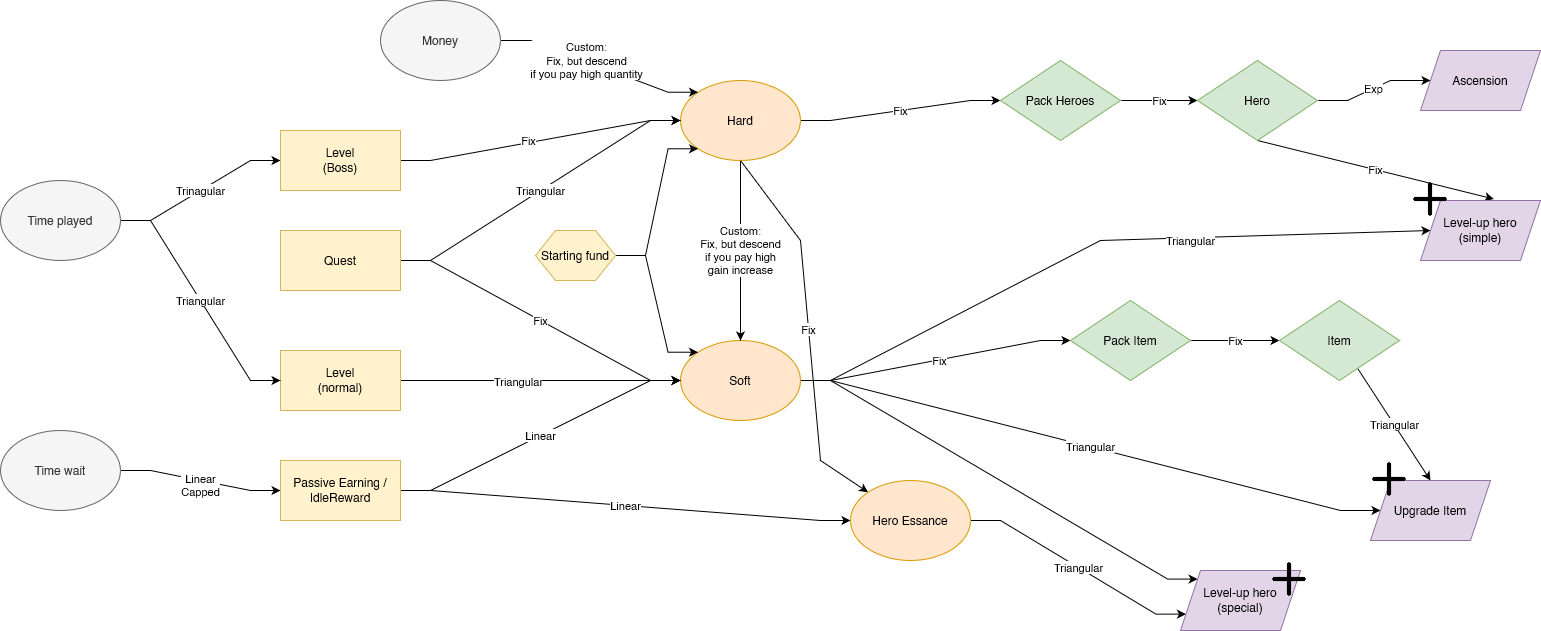

The diagram above was exported from draw.io. Its source (the exported page's mxGraphModel, read from the mxfile embedded in the PNG):
<mxGraphModel dx="1600" dy="833" grid="1" gridSize="10" guides="1" tooltips="1" connect="1" arrows="1" fold="1" page="1" pageScale="1" pageWidth="1169" pageHeight="1654" math="0" shadow="0">
  <root>
    <mxCell id="0" />
    <mxCell id="1" parent="0" />
    <mxCell id="GO_VRsXibq0SJXwJoYAd-7" style="edgeStyle=entityRelationEdgeStyle;rounded=0;orthogonalLoop=1;jettySize=auto;html=1;entryX=0;entryY=0.5;entryDx=0;entryDy=0;" parent="1" source="GO_VRsXibq0SJXwJoYAd-1" target="GO_VRsXibq0SJXwJoYAd-3" edge="1">
      <mxGeometry relative="1" as="geometry" />
    </mxCell>
    <mxCell id="GO_VRsXibq0SJXwJoYAd-57" value="&lt;div&gt;Triangular&lt;/div&gt;" style="edgeLabel;html=1;align=center;verticalAlign=middle;resizable=0;points=[];" parent="GO_VRsXibq0SJXwJoYAd-7" vertex="1" connectable="0">
      <mxGeometry x="-0.1675" relative="1" as="geometry">
        <mxPoint as="offset" />
      </mxGeometry>
    </mxCell>
    <mxCell id="GO_VRsXibq0SJXwJoYAd-1" value="&lt;div&gt;Level&lt;/div&gt;&lt;div&gt;(normal)&lt;br&gt;&lt;/div&gt;" style="rounded=0;whiteSpace=wrap;html=1;fillColor=#fff2cc;strokeColor=#d6b656;" parent="1" vertex="1">
      <mxGeometry x="290" y="390" width="120" height="60" as="geometry" />
    </mxCell>
    <mxCell id="GO_VRsXibq0SJXwJoYAd-6" value="Triangular" style="edgeStyle=entityRelationEdgeStyle;rounded=0;orthogonalLoop=1;jettySize=auto;html=1;entryX=0;entryY=0.5;entryDx=0;entryDy=0;" parent="1" source="GO_VRsXibq0SJXwJoYAd-2" target="GO_VRsXibq0SJXwJoYAd-1" edge="1">
      <mxGeometry relative="1" as="geometry" />
    </mxCell>
    <mxCell id="GO_VRsXibq0SJXwJoYAd-15" style="edgeStyle=entityRelationEdgeStyle;rounded=0;orthogonalLoop=1;jettySize=auto;html=1;exitX=1;exitY=0.5;exitDx=0;exitDy=0;entryX=0;entryY=0.5;entryDx=0;entryDy=0;" parent="1" source="zqpUkODqq3XdaFD5x1q_-1" target="GO_VRsXibq0SJXwJoYAd-11" edge="1">
      <mxGeometry relative="1" as="geometry" />
    </mxCell>
    <mxCell id="GO_VRsXibq0SJXwJoYAd-54" value="&lt;div&gt;Linear&lt;/div&gt;&lt;div&gt;Capped&lt;br&gt;&lt;/div&gt;" style="edgeLabel;html=1;align=center;verticalAlign=middle;resizable=0;points=[];" parent="GO_VRsXibq0SJXwJoYAd-15" vertex="1" connectable="0">
      <mxGeometry x="-0.1616" relative="1" as="geometry">
        <mxPoint x="12" y="7" as="offset" />
      </mxGeometry>
    </mxCell>
    <mxCell id="GO_VRsXibq0SJXwJoYAd-77" value="Trinagular" style="edgeStyle=entityRelationEdgeStyle;rounded=0;orthogonalLoop=1;jettySize=auto;html=1;entryX=0;entryY=0.5;entryDx=0;entryDy=0;endArrow=classic;endFill=1;" parent="1" source="GO_VRsXibq0SJXwJoYAd-2" target="GO_VRsXibq0SJXwJoYAd-49" edge="1">
      <mxGeometry relative="1" as="geometry" />
    </mxCell>
    <mxCell id="GO_VRsXibq0SJXwJoYAd-2" value="&lt;div&gt;Time played&lt;/div&gt;" style="ellipse;whiteSpace=wrap;html=1;fillColor=#f5f5f5;strokeColor=#666666;fontColor=#333333;" parent="1" vertex="1">
      <mxGeometry x="10" y="220" width="120" height="80" as="geometry" />
    </mxCell>
    <mxCell id="GO_VRsXibq0SJXwJoYAd-28" value="Triangular" style="rounded=0;orthogonalLoop=1;jettySize=auto;html=1;entryX=0;entryY=0.5;entryDx=0;entryDy=0;" parent="1" source="GO_VRsXibq0SJXwJoYAd-3" target="GO_VRsXibq0SJXwJoYAd-22" edge="1">
      <mxGeometry x="0.2768" y="-3" relative="1" as="geometry">
        <Array as="points">
          <mxPoint x="840" y="420" />
          <mxPoint x="1110" y="280" />
        </Array>
        <mxPoint as="offset" />
      </mxGeometry>
    </mxCell>
    <mxCell id="GO_VRsXibq0SJXwJoYAd-32" value="&lt;div&gt;Fix&lt;/div&gt;" style="edgeStyle=entityRelationEdgeStyle;rounded=0;orthogonalLoop=1;jettySize=auto;html=1;entryX=0;entryY=0.5;entryDx=0;entryDy=0;" parent="1" source="GO_VRsXibq0SJXwJoYAd-3" target="GO_VRsXibq0SJXwJoYAd-29" edge="1">
      <mxGeometry x="0.0359" y="-1" relative="1" as="geometry">
        <mxPoint x="-1" as="offset" />
      </mxGeometry>
    </mxCell>
    <mxCell id="GO_VRsXibq0SJXwJoYAd-36" value="Triangular" style="edgeStyle=entityRelationEdgeStyle;rounded=0;orthogonalLoop=1;jettySize=auto;html=1;" parent="1" source="GO_VRsXibq0SJXwJoYAd-3" target="GO_VRsXibq0SJXwJoYAd-35" edge="1">
      <mxGeometry relative="1" as="geometry" />
    </mxCell>
    <mxCell id="fXOCYm09ScIaciDOhNzv-1" style="edgeStyle=entityRelationEdgeStyle;rounded=0;orthogonalLoop=1;jettySize=auto;html=1;entryX=0;entryY=0;entryDx=0;entryDy=0;" parent="1" source="GO_VRsXibq0SJXwJoYAd-3" target="GO_VRsXibq0SJXwJoYAd-23" edge="1">
      <mxGeometry relative="1" as="geometry" />
    </mxCell>
    <mxCell id="GO_VRsXibq0SJXwJoYAd-3" value="Soft" style="ellipse;whiteSpace=wrap;html=1;fillColor=#ffe6cc;strokeColor=#d79b00;" parent="1" vertex="1">
      <mxGeometry x="690" y="380" width="120" height="80" as="geometry" />
    </mxCell>
    <mxCell id="GO_VRsXibq0SJXwJoYAd-10" value="&lt;div&gt;Custom:&lt;/div&gt;&lt;div&gt;Fix, but descend&lt;/div&gt;&lt;div&gt;if you pay high &lt;br&gt;gain increase&lt;br&gt;&lt;/div&gt;" style="rounded=0;orthogonalLoop=1;jettySize=auto;html=1;entryX=0.5;entryY=0;entryDx=0;entryDy=0;" parent="1" source="GO_VRsXibq0SJXwJoYAd-4" target="GO_VRsXibq0SJXwJoYAd-3" edge="1">
      <mxGeometry relative="1" as="geometry" />
    </mxCell>
    <mxCell id="GO_VRsXibq0SJXwJoYAd-13" value="Fix" style="rounded=0;orthogonalLoop=1;jettySize=auto;html=1;exitX=0.5;exitY=1;exitDx=0;exitDy=0;entryX=0;entryY=0;entryDx=0;entryDy=0;" parent="1" source="GO_VRsXibq0SJXwJoYAd-4" target="GO_VRsXibq0SJXwJoYAd-12" edge="1">
      <mxGeometry relative="1" as="geometry">
        <Array as="points">
          <mxPoint x="810" y="280" />
          <mxPoint x="830" y="500" />
        </Array>
      </mxGeometry>
    </mxCell>
    <mxCell id="GO_VRsXibq0SJXwJoYAd-19" value="Fix" style="edgeStyle=entityRelationEdgeStyle;rounded=0;orthogonalLoop=1;jettySize=auto;html=1;" parent="1" source="GO_VRsXibq0SJXwJoYAd-4" target="GO_VRsXibq0SJXwJoYAd-18" edge="1">
      <mxGeometry relative="1" as="geometry" />
    </mxCell>
    <mxCell id="GO_VRsXibq0SJXwJoYAd-4" value="&lt;div&gt;Hard&lt;/div&gt;" style="ellipse;whiteSpace=wrap;html=1;fillColor=#ffe6cc;strokeColor=#d79b00;" parent="1" vertex="1">
      <mxGeometry x="690" y="120" width="120" height="80" as="geometry" />
    </mxCell>
    <mxCell id="GO_VRsXibq0SJXwJoYAd-9" value="&lt;div&gt;Custom:&lt;/div&gt;&lt;div&gt;Fix, but descend&lt;/div&gt;&lt;div&gt;if you pay high quantity&lt;br&gt;&lt;/div&gt;" style="edgeStyle=entityRelationEdgeStyle;rounded=0;orthogonalLoop=1;jettySize=auto;html=1;entryX=0;entryY=0;entryDx=0;entryDy=0;exitX=1;exitY=0.5;exitDx=0;exitDy=0;" parent="1" source="GO_VRsXibq0SJXwJoYAd-5" target="GO_VRsXibq0SJXwJoYAd-4" edge="1">
      <mxGeometry x="-0.1383" y="1" relative="1" as="geometry">
        <mxPoint as="offset" />
        <mxPoint x="530" y="80" as="sourcePoint" />
      </mxGeometry>
    </mxCell>
    <mxCell id="GO_VRsXibq0SJXwJoYAd-5" value="Money" style="ellipse;whiteSpace=wrap;html=1;fillColor=#f5f5f5;strokeColor=#666666;fontColor=#333333;" parent="1" vertex="1">
      <mxGeometry x="390" y="40" width="120" height="80" as="geometry" />
    </mxCell>
    <mxCell id="GO_VRsXibq0SJXwJoYAd-14" value="Linear" style="edgeStyle=entityRelationEdgeStyle;rounded=0;orthogonalLoop=1;jettySize=auto;html=1;" parent="1" source="GO_VRsXibq0SJXwJoYAd-11" target="GO_VRsXibq0SJXwJoYAd-12" edge="1">
      <mxGeometry relative="1" as="geometry" />
    </mxCell>
    <mxCell id="GO_VRsXibq0SJXwJoYAd-75" value="Linear" style="edgeStyle=entityRelationEdgeStyle;rounded=0;orthogonalLoop=1;jettySize=auto;html=1;entryX=0;entryY=0.5;entryDx=0;entryDy=0;endArrow=classic;endFill=1;" parent="1" source="GO_VRsXibq0SJXwJoYAd-11" target="GO_VRsXibq0SJXwJoYAd-3" edge="1">
      <mxGeometry relative="1" as="geometry" />
    </mxCell>
    <mxCell id="GO_VRsXibq0SJXwJoYAd-11" value="Passive Earning / IdleReward" style="rounded=0;whiteSpace=wrap;html=1;fillColor=#fff2cc;strokeColor=#d6b656;" parent="1" vertex="1">
      <mxGeometry x="290" y="500" width="120" height="60" as="geometry" />
    </mxCell>
    <mxCell id="GO_VRsXibq0SJXwJoYAd-26" value="Triangular" style="edgeStyle=entityRelationEdgeStyle;rounded=0;orthogonalLoop=1;jettySize=auto;html=1;entryX=0;entryY=0.75;entryDx=0;entryDy=0;" parent="1" source="GO_VRsXibq0SJXwJoYAd-12" target="GO_VRsXibq0SJXwJoYAd-23" edge="1">
      <mxGeometry relative="1" as="geometry" />
    </mxCell>
    <mxCell id="GO_VRsXibq0SJXwJoYAd-12" value="Hero Essance" style="ellipse;whiteSpace=wrap;html=1;fillColor=#ffe6cc;strokeColor=#d79b00;" parent="1" vertex="1">
      <mxGeometry x="860" y="520" width="120" height="80" as="geometry" />
    </mxCell>
    <mxCell id="GO_VRsXibq0SJXwJoYAd-21" value="Fix" style="edgeStyle=entityRelationEdgeStyle;rounded=0;orthogonalLoop=1;jettySize=auto;html=1;" parent="1" source="GO_VRsXibq0SJXwJoYAd-18" target="GO_VRsXibq0SJXwJoYAd-20" edge="1">
      <mxGeometry relative="1" as="geometry" />
    </mxCell>
    <mxCell id="GO_VRsXibq0SJXwJoYAd-18" value="Pack Heroes" style="rhombus;whiteSpace=wrap;html=1;fillColor=#d5e8d4;strokeColor=#82b366;" parent="1" vertex="1">
      <mxGeometry x="1010" y="100" width="120" height="80" as="geometry" />
    </mxCell>
    <mxCell id="GO_VRsXibq0SJXwJoYAd-45" value="Exp" style="edgeStyle=entityRelationEdgeStyle;rounded=0;orthogonalLoop=1;jettySize=auto;html=1;" parent="1" source="GO_VRsXibq0SJXwJoYAd-20" target="GO_VRsXibq0SJXwJoYAd-43" edge="1">
      <mxGeometry relative="1" as="geometry" />
    </mxCell>
    <mxCell id="GO_VRsXibq0SJXwJoYAd-48" value="Fix" style="rounded=0;orthogonalLoop=1;jettySize=auto;html=1;exitX=0.5;exitY=1;exitDx=0;exitDy=0;entryX=0.611;entryY=-0.025;entryDx=0;entryDy=0;entryPerimeter=0;" parent="1" source="GO_VRsXibq0SJXwJoYAd-20" target="GO_VRsXibq0SJXwJoYAd-22" edge="1">
      <mxGeometry relative="1" as="geometry" />
    </mxCell>
    <mxCell id="GO_VRsXibq0SJXwJoYAd-20" value="&lt;div&gt;Hero&lt;/div&gt;" style="rhombus;whiteSpace=wrap;html=1;fillColor=#d5e8d4;strokeColor=#82b366;" parent="1" vertex="1">
      <mxGeometry x="1207" y="100" width="120" height="80" as="geometry" />
    </mxCell>
    <mxCell id="GO_VRsXibq0SJXwJoYAd-22" value="&lt;div&gt;Level-up hero&lt;/div&gt;&lt;div&gt; (simple)&lt;/div&gt;" style="shape=parallelogram;perimeter=parallelogramPerimeter;whiteSpace=wrap;html=1;fixedSize=1;fillColor=#e1d5e7;strokeColor=#9673a6;" parent="1" vertex="1">
      <mxGeometry x="1430" y="240" width="120" height="60" as="geometry" />
    </mxCell>
    <mxCell id="GO_VRsXibq0SJXwJoYAd-23" value="&lt;div&gt;Level-up hero&lt;/div&gt;&lt;div&gt; (special)&lt;/div&gt;" style="shape=parallelogram;perimeter=parallelogramPerimeter;whiteSpace=wrap;html=1;fixedSize=1;fillColor=#e1d5e7;strokeColor=#9673a6;" parent="1" vertex="1">
      <mxGeometry x="1190" y="610" width="120" height="60" as="geometry" />
    </mxCell>
    <mxCell id="GO_VRsXibq0SJXwJoYAd-34" value="Fix" style="edgeStyle=entityRelationEdgeStyle;rounded=0;orthogonalLoop=1;jettySize=auto;html=1;entryX=0;entryY=0.5;entryDx=0;entryDy=0;" parent="1" source="GO_VRsXibq0SJXwJoYAd-29" target="GO_VRsXibq0SJXwJoYAd-33" edge="1">
      <mxGeometry relative="1" as="geometry" />
    </mxCell>
    <mxCell id="GO_VRsXibq0SJXwJoYAd-29" value="&lt;div&gt;Pack Item&lt;/div&gt;" style="rhombus;whiteSpace=wrap;html=1;fillColor=#d5e8d4;strokeColor=#82b366;" parent="1" vertex="1">
      <mxGeometry x="1080" y="340" width="120" height="80" as="geometry" />
    </mxCell>
    <mxCell id="GO_VRsXibq0SJXwJoYAd-37" value="Triangular" style="rounded=0;orthogonalLoop=1;jettySize=auto;html=1;entryX=0.5;entryY=0;entryDx=0;entryDy=0;" parent="1" source="GO_VRsXibq0SJXwJoYAd-33" target="GO_VRsXibq0SJXwJoYAd-35" edge="1">
      <mxGeometry relative="1" as="geometry" />
    </mxCell>
    <mxCell id="GO_VRsXibq0SJXwJoYAd-33" value="Item" style="rhombus;whiteSpace=wrap;html=1;fillColor=#d5e8d4;strokeColor=#82b366;" parent="1" vertex="1">
      <mxGeometry x="1289" y="340" width="120" height="80" as="geometry" />
    </mxCell>
    <mxCell id="GO_VRsXibq0SJXwJoYAd-35" value="Upgrade Item" style="shape=parallelogram;perimeter=parallelogramPerimeter;whiteSpace=wrap;html=1;fixedSize=1;fillColor=#e1d5e7;strokeColor=#9673a6;" parent="1" vertex="1">
      <mxGeometry x="1380" y="520" width="120" height="60" as="geometry" />
    </mxCell>
    <mxCell id="GO_VRsXibq0SJXwJoYAd-43" value="Ascension" style="shape=parallelogram;perimeter=parallelogramPerimeter;whiteSpace=wrap;html=1;fixedSize=1;fillColor=#e1d5e7;strokeColor=#9673a6;" parent="1" vertex="1">
      <mxGeometry x="1430" y="90" width="120" height="60" as="geometry" />
    </mxCell>
    <mxCell id="GO_VRsXibq0SJXwJoYAd-46" value="Fix" style="edgeStyle=entityRelationEdgeStyle;rounded=0;orthogonalLoop=1;jettySize=auto;html=1;entryX=0;entryY=0.5;entryDx=0;entryDy=0;" parent="1" source="GO_VRsXibq0SJXwJoYAd-44" target="GO_VRsXibq0SJXwJoYAd-3" edge="1">
      <mxGeometry relative="1" as="geometry">
        <mxPoint x="660" y="160" as="targetPoint" />
      </mxGeometry>
    </mxCell>
    <mxCell id="GO_VRsXibq0SJXwJoYAd-47" value="&lt;div&gt;Triangular&lt;/div&gt;" style="edgeStyle=entityRelationEdgeStyle;rounded=0;orthogonalLoop=1;jettySize=auto;html=1;entryX=0;entryY=0.5;entryDx=0;entryDy=0;" parent="1" source="GO_VRsXibq0SJXwJoYAd-44" target="GO_VRsXibq0SJXwJoYAd-4" edge="1">
      <mxGeometry relative="1" as="geometry" />
    </mxCell>
    <mxCell id="GO_VRsXibq0SJXwJoYAd-44" value="Quest" style="rounded=0;whiteSpace=wrap;html=1;fillColor=#fff2cc;strokeColor=#d6b656;" parent="1" vertex="1">
      <mxGeometry x="290" y="270" width="120" height="60" as="geometry" />
    </mxCell>
    <mxCell id="GO_VRsXibq0SJXwJoYAd-50" value="Fix" style="edgeStyle=entityRelationEdgeStyle;rounded=0;orthogonalLoop=1;jettySize=auto;html=1;entryX=0;entryY=0.5;entryDx=0;entryDy=0;" parent="1" source="GO_VRsXibq0SJXwJoYAd-49" target="GO_VRsXibq0SJXwJoYAd-4" edge="1">
      <mxGeometry x="-0.0863" y="2" relative="1" as="geometry">
        <mxPoint as="offset" />
      </mxGeometry>
    </mxCell>
    <mxCell id="GO_VRsXibq0SJXwJoYAd-49" value="&lt;div&gt;Level&lt;/div&gt;&lt;div&gt;(Boss)&lt;br&gt;&lt;/div&gt;" style="rounded=0;whiteSpace=wrap;html=1;fillColor=#fff2cc;strokeColor=#d6b656;" parent="1" vertex="1">
      <mxGeometry x="290" y="170" width="120" height="60" as="geometry" />
    </mxCell>
    <mxCell id="GO_VRsXibq0SJXwJoYAd-51" value="" style="shape=image;html=1;verticalAlign=top;verticalLabelPosition=bottom;labelBackgroundColor=#ffffff;imageAspect=0;aspect=fixed;image=https://cdn4.iconfinder.com/data/icons/wirecons-free-vector-icons/32/add-128.png" parent="1" vertex="1">
      <mxGeometry x="1421" y="220" width="38" height="38" as="geometry" />
    </mxCell>
    <mxCell id="GO_VRsXibq0SJXwJoYAd-52" value="" style="shape=image;html=1;verticalAlign=top;verticalLabelPosition=bottom;labelBackgroundColor=#ffffff;imageAspect=0;aspect=fixed;image=https://cdn4.iconfinder.com/data/icons/wirecons-free-vector-icons/32/add-128.png" parent="1" vertex="1">
      <mxGeometry x="1380" y="500" width="38" height="38" as="geometry" />
    </mxCell>
    <mxCell id="fXOCYm09ScIaciDOhNzv-3" value="" style="shape=image;html=1;verticalAlign=top;verticalLabelPosition=bottom;labelBackgroundColor=#ffffff;imageAspect=0;aspect=fixed;image=https://cdn4.iconfinder.com/data/icons/wirecons-free-vector-icons/32/add-128.png" parent="1" vertex="1">
      <mxGeometry x="1280" y="600" width="38" height="38" as="geometry" />
    </mxCell>
    <mxCell id="zqpUkODqq3XdaFD5x1q_-1" value="&lt;div&gt;Time wait&lt;/div&gt;" style="ellipse;whiteSpace=wrap;html=1;fillColor=#f5f5f5;strokeColor=#666666;fontColor=#333333;" parent="1" vertex="1">
      <mxGeometry x="10" y="470" width="120" height="80" as="geometry" />
    </mxCell>
    <mxCell id="l17f3lBJe7xKNm00YjLh-10" style="edgeStyle=entityRelationEdgeStyle;rounded=0;orthogonalLoop=1;jettySize=auto;html=1;entryX=0;entryY=1;entryDx=0;entryDy=0;" parent="1" source="l17f3lBJe7xKNm00YjLh-9" target="GO_VRsXibq0SJXwJoYAd-4" edge="1">
      <mxGeometry relative="1" as="geometry" />
    </mxCell>
    <mxCell id="l17f3lBJe7xKNm00YjLh-12" style="edgeStyle=entityRelationEdgeStyle;rounded=0;orthogonalLoop=1;jettySize=auto;html=1;entryX=0;entryY=0;entryDx=0;entryDy=0;" parent="1" source="l17f3lBJe7xKNm00YjLh-9" target="GO_VRsXibq0SJXwJoYAd-3" edge="1">
      <mxGeometry relative="1" as="geometry" />
    </mxCell>
    <mxCell id="l17f3lBJe7xKNm00YjLh-9" value="Starting fund" style="shape=hexagon;perimeter=hexagonPerimeter2;whiteSpace=wrap;html=1;fixedSize=1;fillColor=#fff2cc;strokeColor=#d6b656;" parent="1" vertex="1">
      <mxGeometry x="545" y="270" width="80" height="50" as="geometry" />
    </mxCell>
  </root>
</mxGraphModel>